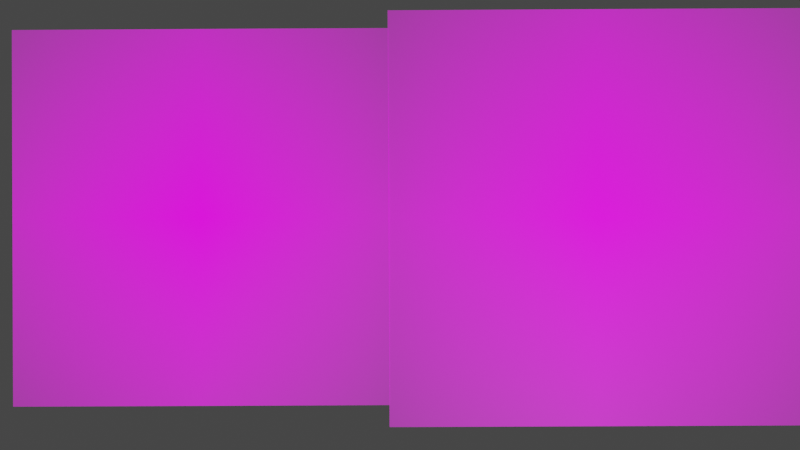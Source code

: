 # Source: fast_test.blend  (saved by Blender 3.2.14; exported with 4.5.12 LTS)
import bpy
from mathutils import Matrix  # noqa: F401  (used for matrix-valued properties, if any)

bpy.ops.wm.read_factory_settings(use_empty=True)
scene = bpy.context.scene
scene.name = 'Scene'

# ---- collections
col_collection = bpy.data.collections.new('Collection'); scene.collection.children.link(col_collection)

# ---- images (referenced by path relative to the original .blend; pixels are not part of the script)
import os
ASSET_DIR = os.environ.get("B2B_ASSET_DIR", "")  # directory of the original .blend (textures are referenced by path, not embedded)
HERE = os.path.dirname(os.path.abspath(__file__))  # packed textures are extracted next to this script under _unpacked/

def load_image(name, relpath, width, height, colorspace="sRGB"):
    """Load a texture the original file referenced (path relative to the .blend, or extracted next to this script)."""
    p = next((c for c in (os.path.join(HERE, relpath), os.path.join(ASSET_DIR, relpath)) if relpath and os.path.exists(c)), "")
    if p:
        img = bpy.data.images.load(p, check_existing=True)
        img.name = name
    else:  # same state as the original file: an image datablock whose file is absent (Cycles renders it pink)
        img = bpy.data.images.new(name, width, height)
        img.source = "FILE"
        img.filepath = "//" + (relpath or name)
    img.colorspace_settings.name = colorspace
    return img
img_portrait_0_png = load_image('portrait_0.png', 'portrait_0.png', 1024, 1024, 'sRGB')
img_portrait_1_png = load_image('portrait_1.png', 'portrait_1.png', 1024, 1024, 'sRGB')

# ---- materials (node trees are filled in below, after node groups)
mat_portrait_0 = bpy.data.materials.new('portrait_0')
mat_portrait_0.surface_render_method = 'BLENDED'
mat_portrait_0.blend_method = 'BLEND'
mat_portrait_0.use_transparent_shadow = False
mat_portrait_1 = bpy.data.materials.new('portrait_1')
mat_portrait_1.surface_render_method = 'BLENDED'
mat_portrait_1.blend_method = 'BLEND'
mat_portrait_1.use_transparent_shadow = False

# ---- material node trees
mat_portrait_0.use_nodes = True; mat_portrait_0.node_tree.nodes.clear()
_N = mat_portrait_0.node_tree.nodes; _L = mat_portrait_0.node_tree.links
n0 = _N.new('ShaderNodeBsdfPrincipled'); n0.name = 'Principled BSDF'; n0.location = (-43, 299)
n0.distribution = 'GGX'
n0.subsurface_method = 'RANDOM_WALK_SKIN'
n0.inputs[3].default_value = 1.45
n0.inputs[28].default_value = 1.0
n1 = _N.new('ShaderNodeOutputMaterial'); n1.name = 'Material Output'; n1.location = (257, 299)
n2 = _N.new('ShaderNodeTexImage'); n2.name = 'Image Texture'; n2.location = (-355, 138)
n2.image = img_portrait_0_png
n2.extension = 'CLIP'
_L.new(n2.outputs[0], n0.inputs[0])
_L.new(n2.outputs[1], n0.inputs[4])
_L.new(n0.outputs[0], n1.inputs[0])
_L.new(n2.outputs[0], n0.inputs[27])
n1.is_active_output = True
mat_portrait_1.use_nodes = True; mat_portrait_1.node_tree.nodes.clear()
_N = mat_portrait_1.node_tree.nodes; _L = mat_portrait_1.node_tree.links
n0 = _N.new('ShaderNodeBsdfPrincipled'); n0.name = 'Principled BSDF'; n0.location = (-10, 247)
n0.distribution = 'GGX'
n0.subsurface_method = 'RANDOM_WALK_SKIN'
n0.inputs[3].default_value = 1.45
n0.inputs[28].default_value = 1.0
n1 = _N.new('ShaderNodeOutputMaterial'); n1.name = 'Material Output'; n1.location = (290, 247)
n2 = _N.new('ShaderNodeTexImage'); n2.name = 'Image Texture'; n2.location = (-459, 196)
n2.image = img_portrait_1_png
n2.extension = 'CLIP'
_L.new(n2.outputs[0], n0.inputs[0])
_L.new(n2.outputs[1], n0.inputs[4])
_L.new(n0.outputs[0], n1.inputs[0])
_L.new(n2.outputs[0], n0.inputs[27])
n1.is_active_output = True

# ---- world
world_world = bpy.data.worlds.new('World'); scene.world = world_world
world_world.use_nodes = True; world_world.node_tree.nodes.clear()
_N = world_world.node_tree.nodes; _L = world_world.node_tree.links
n0 = _N.new('ShaderNodeOutputWorld'); n0.name = 'World Output'; n0.location = (300, 300)
n1 = _N.new('ShaderNodeBackground'); n1.name = 'Background'; n1.location = (10, 300)
n1.inputs[0].default_value = (0.05088, 0.05088, 0.05088, 1.0)
_L.new(n1.outputs[0], n0.inputs[0])
n0.is_active_output = True
world_world.color = (0.05088, 0.05088, 0.05088)
world_world.use_sun_shadow = False
world_world.sun_shadow_jitter_overblur = 0.0

# ---- cameras
cam_camera = bpy.data.cameras.new('Camera')
cam_camera.clip_end = 100.0
cam_camera.ortho_scale = 7.314

# ---- lights
light_light = bpy.data.lights.new('Light', 'POINT')
light_light.transmission_factor = 0.0
light_light.energy = 1000.0
light_light.shadow_soft_size = 0.1
light_light.shadow_maximum_resolution = 0.006
light_light.use_absolute_resolution = True

# ---- meshes
me_portrait_0 = bpy.data.meshes.new('portrait_0')
me_portrait_0.from_pydata([(0.8538, -1.862, -0.009099), (0.8539, -0.07755, 0.003472), (-0.9309, -1.862, -0.01124), (-0.9309, -0.07752, 0.001328)], [], [(0, 1, 3, 2)])
_uv = me_portrait_0.uv_layers.new(name='UVMap')
_uv.uv.foreach_set('vector', [0.0, 0.0, 1.0, 0.0, 1.0, 1.0, 0.0, 1.0])
me_portrait_0.materials.append(mat_portrait_0)
me_portrait_0.update()
me_portrait_1 = bpy.data.meshes.new('portrait_1')
me_portrait_1.from_pydata([(0.9591, -0.07961, -0.001943), (0.9591, 1.896, 0.01197), (-1.016, -0.07958, -0.004316), (-1.016, 1.896, 0.009598)], [], [(0, 1, 3, 2)])
_uv = me_portrait_1.uv_layers.new(name='UVMap')
_uv.uv.foreach_set('vector', [0.0, 0.0, 1.0, 0.0, 1.0, 1.0, 0.0, 1.0])
me_portrait_1.materials.append(mat_portrait_1)
me_portrait_1.update()

# ---- objects
ob_light = bpy.data.objects.new('Light', light_light)
ob_camera = bpy.data.objects.new('Camera', cam_camera)
ob_portrait_0 = bpy.data.objects.new('portrait_0', me_portrait_0)
ob_portrait_1 = bpy.data.objects.new('portrait_1', me_portrait_1)

# ---- transforms, parenting, visibility, modifiers, constraints
ob_light.location = (4.076, 1.005, 5.904)
ob_light.rotation_euler = (0.6503, 0.05522, 1.866)
ob_light.lock_rotations_4d = False
ob_light.empty_display_type = 'ARROWS'
ob_light.color = (0.0, 0.0, 0.0, 0.0)
ob_light.lineart.crease_threshold = 0.0
ob_camera.location = (0.01775, -0.04749, 5.263)
ob_camera.rotation_euler = (0.002943, -0.004107, 1.566)
ob_camera.lock_rotations_4d = False
ob_camera.empty_display_type = 'ARROWS'
ob_camera.color = (0.0, 0.0, 0.0, 0.0)
ob_camera.display_type = 'WIRE'
ob_camera.lineart.crease_threshold = 0.0
ob_portrait_0.location = (0.0, 0.0, 0.0)
ob_portrait_1.location = (0.0, 0.0, 0.0)

# ---- collection membership
col_collection.objects.link(ob_light)
col_collection.objects.link(ob_camera)
col_collection.objects.link(ob_portrait_0)
col_collection.objects.link(ob_portrait_1)

# ---- scene / render settings (as saved in the file)
scene.camera = ob_camera
scene.frame_start = 1; scene.frame_end = 10; scene.frame_set(1)
scene.render.engine = 'BLENDER_EEVEE_NEXT'
scene.render.image_settings.file_format = 'JPEG'
scene.render.image_settings.color_mode = 'RGB'
scene.cycles.sampling_pattern = 'TABULATED_SOBOL'
scene.cycles.use_light_tree = False
scene.eevee.taa_render_samples = 1
scene.view_settings.view_transform = 'Filmic'
bpy.context.view_layer.update()
